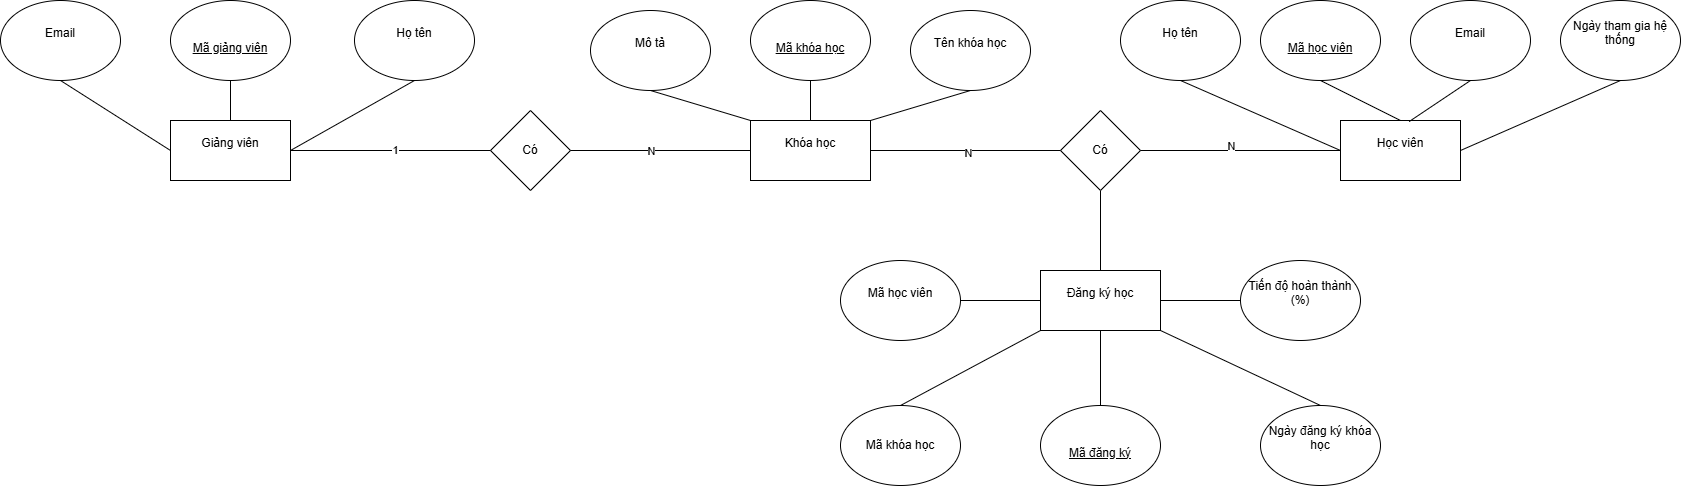

The diagram above was exported from draw.io. Its source (the exported page's mxGraphModel, read from the mxfile embedded in the PNG):
<mxGraphModel dx="1908" dy="684" grid="1" gridSize="10" guides="1" tooltips="1" connect="1" arrows="1" fold="1" page="1" pageScale="1" pageWidth="827" pageHeight="1169" math="0" shadow="0">
  <root>
    <mxCell id="0" />
    <mxCell id="1" parent="0" />
    <mxCell id="jqySFIz4fo4fekwAQWpt-1" value="&#10;Giảng viên&#10;&#10;" style="rounded=0;whiteSpace=wrap;html=1;" vertex="1" parent="1">
      <mxGeometry x="110" y="120" width="120" height="60" as="geometry" />
    </mxCell>
    <mxCell id="jqySFIz4fo4fekwAQWpt-2" value="&lt;u&gt;&lt;br&gt;Mã giảng viên&lt;br&gt;&lt;/u&gt;" style="ellipse;whiteSpace=wrap;html=1;" vertex="1" parent="1">
      <mxGeometry x="110" width="120" height="80" as="geometry" />
    </mxCell>
    <mxCell id="jqySFIz4fo4fekwAQWpt-3" value="&#10;Email&#10;&#10;" style="ellipse;whiteSpace=wrap;html=1;" vertex="1" parent="1">
      <mxGeometry x="-60" width="120" height="80" as="geometry" />
    </mxCell>
    <mxCell id="jqySFIz4fo4fekwAQWpt-4" value="&#10;Họ tên&#10;&#10;" style="ellipse;whiteSpace=wrap;html=1;" vertex="1" parent="1">
      <mxGeometry x="294" width="120" height="80" as="geometry" />
    </mxCell>
    <mxCell id="jqySFIz4fo4fekwAQWpt-5" value="" style="endArrow=none;html=1;rounded=0;entryX=0.5;entryY=1;entryDx=0;entryDy=0;exitX=0.5;exitY=0;exitDx=0;exitDy=0;" edge="1" parent="1" source="jqySFIz4fo4fekwAQWpt-1" target="jqySFIz4fo4fekwAQWpt-2">
      <mxGeometry width="50" height="50" relative="1" as="geometry">
        <mxPoint x="10" y="130" as="sourcePoint" />
        <mxPoint x="60" y="80" as="targetPoint" />
      </mxGeometry>
    </mxCell>
    <mxCell id="jqySFIz4fo4fekwAQWpt-7" value="" style="endArrow=none;html=1;rounded=0;entryX=0.5;entryY=1;entryDx=0;entryDy=0;exitX=0;exitY=0.5;exitDx=0;exitDy=0;" edge="1" parent="1" source="jqySFIz4fo4fekwAQWpt-1" target="jqySFIz4fo4fekwAQWpt-3">
      <mxGeometry width="50" height="50" relative="1" as="geometry">
        <mxPoint x="-20" y="230" as="sourcePoint" />
        <mxPoint x="30" y="180" as="targetPoint" />
      </mxGeometry>
    </mxCell>
    <mxCell id="jqySFIz4fo4fekwAQWpt-8" value="" style="endArrow=none;html=1;rounded=0;entryX=0.5;entryY=1;entryDx=0;entryDy=0;exitX=1;exitY=0.5;exitDx=0;exitDy=0;" edge="1" parent="1" source="jqySFIz4fo4fekwAQWpt-1" target="jqySFIz4fo4fekwAQWpt-4">
      <mxGeometry width="50" height="50" relative="1" as="geometry">
        <mxPoint x="350" y="200" as="sourcePoint" />
        <mxPoint x="400" y="150" as="targetPoint" />
      </mxGeometry>
    </mxCell>
    <mxCell id="jqySFIz4fo4fekwAQWpt-9" value="&#10;Khóa học&#10;&#10;" style="rounded=0;whiteSpace=wrap;html=1;" vertex="1" parent="1">
      <mxGeometry x="690" y="120" width="120" height="60" as="geometry" />
    </mxCell>
    <mxCell id="jqySFIz4fo4fekwAQWpt-10" value="&lt;u&gt;&lt;br&gt;Mã khóa học&lt;br&gt;&lt;/u&gt;" style="ellipse;whiteSpace=wrap;html=1;" vertex="1" parent="1">
      <mxGeometry x="690" width="120" height="80" as="geometry" />
    </mxCell>
    <mxCell id="jqySFIz4fo4fekwAQWpt-11" value="&#10;Tên khóa học&#10;&#10;" style="ellipse;whiteSpace=wrap;html=1;" vertex="1" parent="1">
      <mxGeometry x="850" y="10" width="120" height="80" as="geometry" />
    </mxCell>
    <mxCell id="jqySFIz4fo4fekwAQWpt-12" value="&#10;Mô tả&#10;&#10;" style="ellipse;whiteSpace=wrap;html=1;" vertex="1" parent="1">
      <mxGeometry x="530" y="10" width="120" height="80" as="geometry" />
    </mxCell>
    <mxCell id="jqySFIz4fo4fekwAQWpt-13" value="" style="endArrow=none;html=1;rounded=0;entryX=0.5;entryY=1;entryDx=0;entryDy=0;exitX=0;exitY=0;exitDx=0;exitDy=0;" edge="1" parent="1" source="jqySFIz4fo4fekwAQWpt-9" target="jqySFIz4fo4fekwAQWpt-12">
      <mxGeometry width="50" height="50" relative="1" as="geometry">
        <mxPoint x="540" y="180" as="sourcePoint" />
        <mxPoint x="590" y="130" as="targetPoint" />
      </mxGeometry>
    </mxCell>
    <mxCell id="jqySFIz4fo4fekwAQWpt-14" value="" style="endArrow=none;html=1;rounded=0;entryX=0.5;entryY=1;entryDx=0;entryDy=0;exitX=0.5;exitY=0;exitDx=0;exitDy=0;" edge="1" parent="1" source="jqySFIz4fo4fekwAQWpt-9" target="jqySFIz4fo4fekwAQWpt-10">
      <mxGeometry width="50" height="50" relative="1" as="geometry">
        <mxPoint x="580" y="180" as="sourcePoint" />
        <mxPoint x="630" y="130" as="targetPoint" />
      </mxGeometry>
    </mxCell>
    <mxCell id="jqySFIz4fo4fekwAQWpt-15" value="" style="endArrow=none;html=1;rounded=0;entryX=0.5;entryY=1;entryDx=0;entryDy=0;exitX=1;exitY=0;exitDx=0;exitDy=0;" edge="1" parent="1" source="jqySFIz4fo4fekwAQWpt-9" target="jqySFIz4fo4fekwAQWpt-11">
      <mxGeometry width="50" height="50" relative="1" as="geometry">
        <mxPoint x="860" y="190" as="sourcePoint" />
        <mxPoint x="910" y="140" as="targetPoint" />
      </mxGeometry>
    </mxCell>
    <mxCell id="jqySFIz4fo4fekwAQWpt-16" value="&#10;Học viên&#10;&#10;" style="rounded=0;whiteSpace=wrap;html=1;" vertex="1" parent="1">
      <mxGeometry x="1280" y="120" width="120" height="60" as="geometry" />
    </mxCell>
    <mxCell id="jqySFIz4fo4fekwAQWpt-17" value="&lt;u&gt;&lt;br&gt;Mã học viên&lt;br&gt;&lt;/u&gt;" style="ellipse;whiteSpace=wrap;html=1;" vertex="1" parent="1">
      <mxGeometry x="1200" width="120" height="80" as="geometry" />
    </mxCell>
    <mxCell id="jqySFIz4fo4fekwAQWpt-18" value="&#10;Họ tên&#10;&#10;" style="ellipse;whiteSpace=wrap;html=1;" vertex="1" parent="1">
      <mxGeometry x="1060" width="120" height="80" as="geometry" />
    </mxCell>
    <mxCell id="jqySFIz4fo4fekwAQWpt-19" value="&#10;Email&#10;&#10;" style="ellipse;whiteSpace=wrap;html=1;" vertex="1" parent="1">
      <mxGeometry x="1350" width="120" height="80" as="geometry" />
    </mxCell>
    <mxCell id="jqySFIz4fo4fekwAQWpt-20" value="&#10; Ngày tham gia hệ thống&#10;&#10;" style="ellipse;whiteSpace=wrap;html=1;" vertex="1" parent="1">
      <mxGeometry x="1500" width="120" height="80" as="geometry" />
    </mxCell>
    <mxCell id="jqySFIz4fo4fekwAQWpt-21" value="" style="endArrow=none;html=1;rounded=0;entryX=0.5;entryY=1;entryDx=0;entryDy=0;exitX=0.5;exitY=0;exitDx=0;exitDy=0;" edge="1" parent="1" source="jqySFIz4fo4fekwAQWpt-16" target="jqySFIz4fo4fekwAQWpt-17">
      <mxGeometry width="50" height="50" relative="1" as="geometry">
        <mxPoint x="1190" y="160" as="sourcePoint" />
        <mxPoint x="1240" y="110" as="targetPoint" />
      </mxGeometry>
    </mxCell>
    <mxCell id="jqySFIz4fo4fekwAQWpt-22" value="" style="endArrow=none;html=1;rounded=0;entryX=0.5;entryY=1;entryDx=0;entryDy=0;exitX=0;exitY=0.5;exitDx=0;exitDy=0;" edge="1" parent="1" source="jqySFIz4fo4fekwAQWpt-16" target="jqySFIz4fo4fekwAQWpt-18">
      <mxGeometry width="50" height="50" relative="1" as="geometry">
        <mxPoint x="1070" y="200" as="sourcePoint" />
        <mxPoint x="1120" y="150" as="targetPoint" />
      </mxGeometry>
    </mxCell>
    <mxCell id="jqySFIz4fo4fekwAQWpt-23" value="" style="endArrow=none;html=1;rounded=0;entryX=0.5;entryY=1;entryDx=0;entryDy=0;exitX=1;exitY=0.5;exitDx=0;exitDy=0;" edge="1" parent="1" source="jqySFIz4fo4fekwAQWpt-16" target="jqySFIz4fo4fekwAQWpt-20">
      <mxGeometry width="50" height="50" relative="1" as="geometry">
        <mxPoint x="1430" y="190" as="sourcePoint" />
        <mxPoint x="1480" y="140" as="targetPoint" />
      </mxGeometry>
    </mxCell>
    <mxCell id="jqySFIz4fo4fekwAQWpt-24" value="" style="endArrow=none;html=1;rounded=0;entryX=0.5;entryY=1;entryDx=0;entryDy=0;exitX=0.572;exitY=0.018;exitDx=0;exitDy=0;exitPerimeter=0;" edge="1" parent="1" source="jqySFIz4fo4fekwAQWpt-16" target="jqySFIz4fo4fekwAQWpt-19">
      <mxGeometry width="50" height="50" relative="1" as="geometry">
        <mxPoint x="1300" y="120" as="sourcePoint" />
        <mxPoint x="1350" y="70" as="targetPoint" />
      </mxGeometry>
    </mxCell>
    <mxCell id="jqySFIz4fo4fekwAQWpt-25" value="" style="endArrow=none;html=1;rounded=0;entryX=0;entryY=0.5;entryDx=0;entryDy=0;exitX=1;exitY=0.5;exitDx=0;exitDy=0;" edge="1" parent="1" source="jqySFIz4fo4fekwAQWpt-1" target="jqySFIz4fo4fekwAQWpt-9">
      <mxGeometry width="50" height="50" relative="1" as="geometry">
        <mxPoint x="430" y="210" as="sourcePoint" />
        <mxPoint x="480" y="160" as="targetPoint" />
      </mxGeometry>
    </mxCell>
    <mxCell id="jqySFIz4fo4fekwAQWpt-27" value="1" style="edgeLabel;html=1;align=center;verticalAlign=middle;resizable=0;points=[];" vertex="1" connectable="0" parent="jqySFIz4fo4fekwAQWpt-25">
      <mxGeometry x="-0.5438" y="1" relative="1" as="geometry">
        <mxPoint as="offset" />
      </mxGeometry>
    </mxCell>
    <mxCell id="jqySFIz4fo4fekwAQWpt-28" value="N" style="edgeLabel;html=1;align=center;verticalAlign=middle;resizable=0;points=[];" vertex="1" connectable="0" parent="jqySFIz4fo4fekwAQWpt-25">
      <mxGeometry x="0.5662" relative="1" as="geometry">
        <mxPoint as="offset" />
      </mxGeometry>
    </mxCell>
    <mxCell id="jqySFIz4fo4fekwAQWpt-26" value="Có" style="rhombus;whiteSpace=wrap;html=1;" vertex="1" parent="1">
      <mxGeometry x="430" y="110" width="80" height="80" as="geometry" />
    </mxCell>
    <mxCell id="jqySFIz4fo4fekwAQWpt-29" value="" style="endArrow=none;html=1;rounded=0;entryX=0;entryY=0.5;entryDx=0;entryDy=0;exitX=1;exitY=0.5;exitDx=0;exitDy=0;" edge="1" parent="1" source="jqySFIz4fo4fekwAQWpt-9" target="jqySFIz4fo4fekwAQWpt-16">
      <mxGeometry width="50" height="50" relative="1" as="geometry">
        <mxPoint x="920" y="310" as="sourcePoint" />
        <mxPoint x="970" y="260" as="targetPoint" />
      </mxGeometry>
    </mxCell>
    <mxCell id="jqySFIz4fo4fekwAQWpt-32" value="N" style="edgeLabel;html=1;align=center;verticalAlign=middle;resizable=0;points=[];" vertex="1" connectable="0" parent="jqySFIz4fo4fekwAQWpt-29">
      <mxGeometry x="-0.5818" y="-2" relative="1" as="geometry">
        <mxPoint x="-1" as="offset" />
      </mxGeometry>
    </mxCell>
    <mxCell id="jqySFIz4fo4fekwAQWpt-33" value="N" style="edgeLabel;html=1;align=center;verticalAlign=middle;resizable=0;points=[];" vertex="1" connectable="0" parent="jqySFIz4fo4fekwAQWpt-29">
      <mxGeometry x="0.5346" y="5" relative="1" as="geometry">
        <mxPoint x="-1" as="offset" />
      </mxGeometry>
    </mxCell>
    <mxCell id="jqySFIz4fo4fekwAQWpt-30" value="" style="endArrow=none;html=1;rounded=0;entryX=0.5;entryY=1;entryDx=0;entryDy=0;exitX=0.5;exitY=0;exitDx=0;exitDy=0;" edge="1" parent="1" source="jqySFIz4fo4fekwAQWpt-34" target="jqySFIz4fo4fekwAQWpt-31">
      <mxGeometry width="50" height="50" relative="1" as="geometry">
        <mxPoint x="1370" y="340" as="sourcePoint" />
        <mxPoint x="1420" y="290" as="targetPoint" />
      </mxGeometry>
    </mxCell>
    <mxCell id="jqySFIz4fo4fekwAQWpt-31" value="Có" style="rhombus;whiteSpace=wrap;html=1;" vertex="1" parent="1">
      <mxGeometry x="1000" y="110" width="80" height="80" as="geometry" />
    </mxCell>
    <mxCell id="jqySFIz4fo4fekwAQWpt-34" value="&#10;Đăng ký học&#10;&#10;" style="rounded=0;whiteSpace=wrap;html=1;" vertex="1" parent="1">
      <mxGeometry x="980" y="270" width="120" height="60" as="geometry" />
    </mxCell>
    <mxCell id="jqySFIz4fo4fekwAQWpt-35" value="&lt;u&gt;&lt;br&gt;Mã đăng ký&lt;br&gt;&lt;/u&gt;" style="ellipse;whiteSpace=wrap;html=1;" vertex="1" parent="1">
      <mxGeometry x="980" y="405" width="120" height="80" as="geometry" />
    </mxCell>
    <mxCell id="jqySFIz4fo4fekwAQWpt-36" value="" style="endArrow=none;html=1;rounded=0;entryX=0.5;entryY=1;entryDx=0;entryDy=0;" edge="1" parent="1" source="jqySFIz4fo4fekwAQWpt-35" target="jqySFIz4fo4fekwAQWpt-34">
      <mxGeometry width="50" height="50" relative="1" as="geometry">
        <mxPoint x="940" y="420" as="sourcePoint" />
        <mxPoint x="990" y="370" as="targetPoint" />
      </mxGeometry>
    </mxCell>
    <mxCell id="jqySFIz4fo4fekwAQWpt-37" value="Mã khóa học" style="ellipse;whiteSpace=wrap;html=1;" vertex="1" parent="1">
      <mxGeometry x="780" y="405" width="120" height="80" as="geometry" />
    </mxCell>
    <mxCell id="jqySFIz4fo4fekwAQWpt-38" value="&#10;Mã học viên&#10;&#10;" style="ellipse;whiteSpace=wrap;html=1;" vertex="1" parent="1">
      <mxGeometry x="780" y="260" width="120" height="80" as="geometry" />
    </mxCell>
    <mxCell id="jqySFIz4fo4fekwAQWpt-39" value="&#10;Ngày đăng ký khóa học&#10;&#10;" style="ellipse;whiteSpace=wrap;html=1;" vertex="1" parent="1">
      <mxGeometry x="1200" y="405" width="120" height="80" as="geometry" />
    </mxCell>
    <mxCell id="jqySFIz4fo4fekwAQWpt-40" value="&#10;Tiến độ hoàn thành (%)&#10;&#10;" style="ellipse;whiteSpace=wrap;html=1;" vertex="1" parent="1">
      <mxGeometry x="1180" y="260" width="120" height="80" as="geometry" />
    </mxCell>
    <mxCell id="jqySFIz4fo4fekwAQWpt-41" value="" style="endArrow=none;html=1;rounded=0;entryX=0;entryY=0.5;entryDx=0;entryDy=0;exitX=1;exitY=0.5;exitDx=0;exitDy=0;" edge="1" parent="1" source="jqySFIz4fo4fekwAQWpt-38" target="jqySFIz4fo4fekwAQWpt-34">
      <mxGeometry width="50" height="50" relative="1" as="geometry">
        <mxPoint x="910" y="400" as="sourcePoint" />
        <mxPoint x="960" y="350" as="targetPoint" />
      </mxGeometry>
    </mxCell>
    <mxCell id="jqySFIz4fo4fekwAQWpt-43" value="" style="endArrow=none;html=1;rounded=0;entryX=1;entryY=1;entryDx=0;entryDy=0;exitX=0.5;exitY=0;exitDx=0;exitDy=0;" edge="1" parent="1" source="jqySFIz4fo4fekwAQWpt-39" target="jqySFIz4fo4fekwAQWpt-34">
      <mxGeometry width="50" height="50" relative="1" as="geometry">
        <mxPoint x="1100" y="420" as="sourcePoint" />
        <mxPoint x="1150" y="370" as="targetPoint" />
      </mxGeometry>
    </mxCell>
    <mxCell id="jqySFIz4fo4fekwAQWpt-44" value="" style="endArrow=none;html=1;rounded=0;entryX=0;entryY=0.5;entryDx=0;entryDy=0;exitX=1;exitY=0.5;exitDx=0;exitDy=0;" edge="1" parent="1" source="jqySFIz4fo4fekwAQWpt-34" target="jqySFIz4fo4fekwAQWpt-40">
      <mxGeometry width="50" height="50" relative="1" as="geometry">
        <mxPoint x="1100" y="405" as="sourcePoint" />
        <mxPoint x="1150" y="355" as="targetPoint" />
      </mxGeometry>
    </mxCell>
    <mxCell id="jqySFIz4fo4fekwAQWpt-45" value="" style="endArrow=none;html=1;rounded=0;entryX=0;entryY=1;entryDx=0;entryDy=0;exitX=0.5;exitY=0;exitDx=0;exitDy=0;" edge="1" parent="1" source="jqySFIz4fo4fekwAQWpt-37" target="jqySFIz4fo4fekwAQWpt-34">
      <mxGeometry width="50" height="50" relative="1" as="geometry">
        <mxPoint x="910" y="380" as="sourcePoint" />
        <mxPoint x="960" y="330" as="targetPoint" />
      </mxGeometry>
    </mxCell>
  </root>
</mxGraphModel>